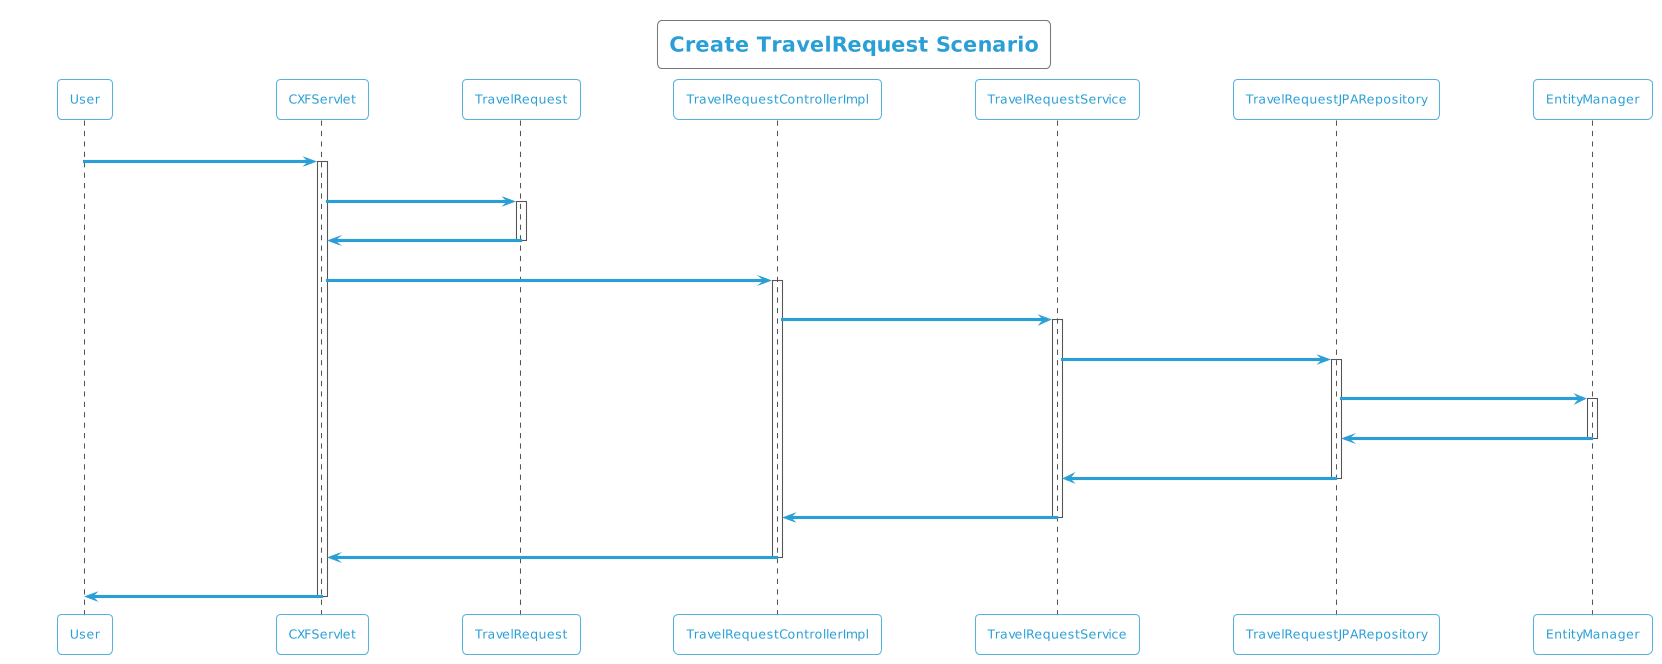

The diagram above was rendered by PlantUML. Its source (embedded in the PNG):
@startuml
!theme cyborg-outline
title Create TravelRequest Scenario
participant User
User -> CXFServlet: POST, TravelRequest
activate CXFServlet
CXFServlet -> TravelRequest: << create >>
activate TravelRequest
TravelRequest -> CXFServlet: << instance >>
deactivate TravelRequest
CXFServlet -> TravelRequestControllerImpl: create(:TravelRequest)
activate TravelRequestControllerImpl
TravelRequestControllerImpl -> TravelRequestService: create(:TravelRequest)
activate TravelRequestService
TravelRequestService -> TravelRequestJPARepository: create(:TravelRequest)
activate TravelRequestJPARepository
TravelRequestJPARepository -> EntityManager: save(:TravelRequest)
activate EntityManager
EntityManager -> TravelRequestJPARepository: << persisted TravelRequest >>
deactivate EntityManager
TravelRequestJPARepository -> TravelRequestService: << persisted TravelRequest >>
deactivate TravelRequestJPARepository
TravelRequestService -> TravelRequestControllerImpl: << persisted TravelRequest >>
deactivate TravelRequestService
TravelRequestControllerImpl -> CXFServlet: << persisted TravelRequest >>
deactivate TravelRequestControllerImpl
CXFServlet -> User: marshalled TravelRequest XML
deactivate CXFServlet
@enduml